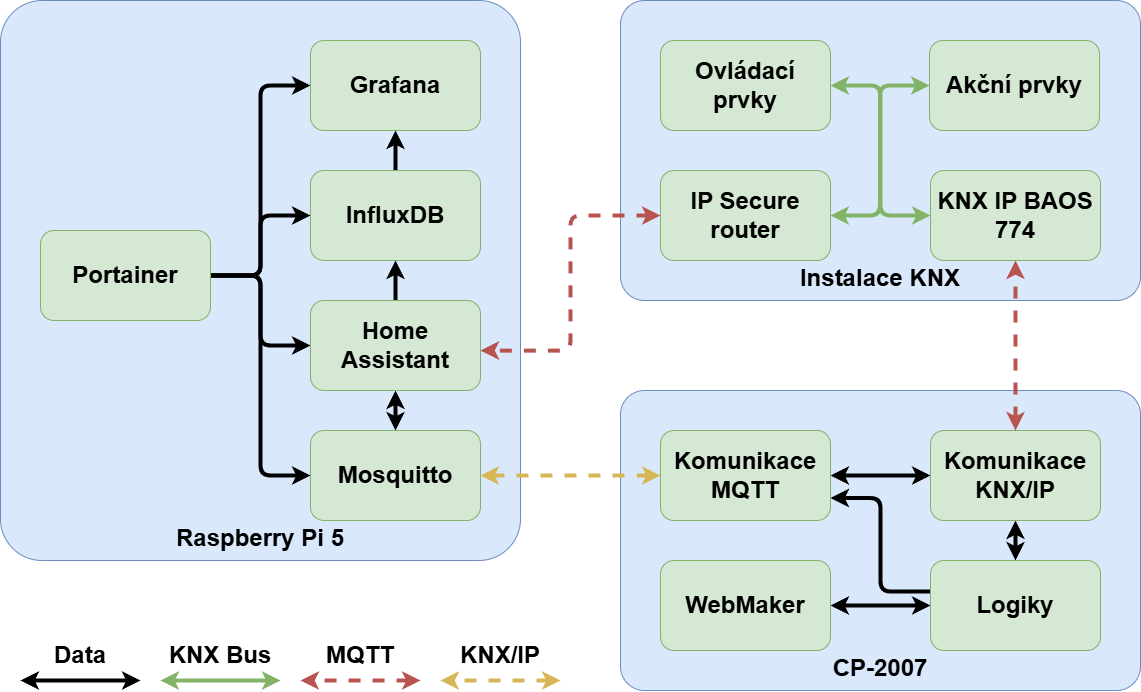

The diagram above was exported from draw.io. Its source (the exported page's mxGraphModel, read from the mxfile embedded in the PNG):
<mxGraphModel dx="1940" dy="1327" grid="1" gridSize="10" guides="1" tooltips="1" connect="1" arrows="1" fold="1" page="1" pageScale="1" pageWidth="827" pageHeight="583" math="0" shadow="0">
  <root>
    <mxCell id="0" />
    <mxCell id="1" parent="0" />
    <mxCell id="51" value="" style="group" vertex="1" connectable="0" parent="1">
      <mxGeometry width="520" height="560" as="geometry" />
    </mxCell>
    <mxCell id="22" value="&lt;h1 style=&quot;margin: 515px 0px 0px;&quot;&gt;Raspberry Pi 5&lt;/h1&gt;" style="rounded=1;whiteSpace=wrap;html=1;fillColor=#dae8fc;strokeColor=#6c8ebf;arcSize=8;" parent="51" vertex="1">
      <mxGeometry width="520" height="560" as="geometry" />
    </mxCell>
    <mxCell id="18" style="edgeStyle=orthogonalEdgeStyle;html=1;exitX=1;exitY=0.5;exitDx=0;exitDy=0;entryX=0;entryY=0.5;entryDx=0;entryDy=0;fontSize=11;strokeWidth=4;" parent="51" source="2" target="6" edge="1">
      <mxGeometry relative="1" as="geometry" />
    </mxCell>
    <mxCell id="19" style="edgeStyle=orthogonalEdgeStyle;html=1;exitX=1;exitY=0.5;exitDx=0;exitDy=0;entryX=0;entryY=0.5;entryDx=0;entryDy=0;fontSize=11;strokeWidth=4;" parent="51" source="2" target="7" edge="1">
      <mxGeometry relative="1" as="geometry" />
    </mxCell>
    <mxCell id="20" style="edgeStyle=orthogonalEdgeStyle;html=1;exitX=1;exitY=0.5;exitDx=0;exitDy=0;entryX=0;entryY=0.5;entryDx=0;entryDy=0;fontSize=11;strokeWidth=4;" parent="51" source="2" target="5" edge="1">
      <mxGeometry relative="1" as="geometry" />
    </mxCell>
    <mxCell id="21" style="edgeStyle=orthogonalEdgeStyle;html=1;exitX=1;exitY=0.5;exitDx=0;exitDy=0;entryX=0;entryY=0.5;entryDx=0;entryDy=0;fontSize=11;strokeWidth=4;" parent="51" source="2" target="9" edge="1">
      <mxGeometry relative="1" as="geometry" />
    </mxCell>
    <mxCell id="2" value="&lt;h1&gt;Portainer&lt;/h1&gt;" style="rounded=1;whiteSpace=wrap;html=1;fillColor=#d5e8d4;strokeColor=#82b366;" parent="51" vertex="1">
      <mxGeometry x="40" y="230" width="170" height="90" as="geometry" />
    </mxCell>
    <mxCell id="5" value="&lt;h1&gt;Grafana&lt;/h1&gt;" style="rounded=1;whiteSpace=wrap;html=1;fillColor=#d5e8d4;strokeColor=#82b366;" parent="51" vertex="1">
      <mxGeometry x="310" y="40" width="170" height="90" as="geometry" />
    </mxCell>
    <mxCell id="11" value="" style="edgeStyle=none;html=1;fontSize=11;strokeWidth=4;" parent="51" source="6" target="5" edge="1">
      <mxGeometry relative="1" as="geometry" />
    </mxCell>
    <mxCell id="6" value="&lt;h1&gt;InfluxDB&lt;/h1&gt;" style="rounded=1;whiteSpace=wrap;html=1;fillColor=#d5e8d4;strokeColor=#82b366;" parent="51" vertex="1">
      <mxGeometry x="310" y="170" width="170" height="90" as="geometry" />
    </mxCell>
    <mxCell id="12" value="" style="edgeStyle=none;html=1;fontSize=11;strokeWidth=4;" parent="51" source="7" target="6" edge="1">
      <mxGeometry relative="1" as="geometry" />
    </mxCell>
    <mxCell id="13" value="" style="edgeStyle=none;html=1;startArrow=classic;startFill=1;fontSize=11;strokeWidth=4;" parent="51" source="7" target="9" edge="1">
      <mxGeometry relative="1" as="geometry" />
    </mxCell>
    <mxCell id="7" value="&lt;h1&gt;Home Assistant&lt;/h1&gt;" style="rounded=1;whiteSpace=wrap;html=1;fillColor=#d5e8d4;strokeColor=#82b366;" parent="51" vertex="1">
      <mxGeometry x="310" y="300" width="170" height="90" as="geometry" />
    </mxCell>
    <mxCell id="9" value="&lt;h1&gt;Mosquitto&lt;/h1&gt;" style="rounded=1;whiteSpace=wrap;html=1;fillColor=#d5e8d4;strokeColor=#82b366;" parent="51" vertex="1">
      <mxGeometry x="310" y="430" width="170" height="90" as="geometry" />
    </mxCell>
    <mxCell id="52" value="" style="group" vertex="1" connectable="0" parent="1">
      <mxGeometry x="620" y="390" width="520" height="300" as="geometry" />
    </mxCell>
    <mxCell id="34" value="&lt;h1 style=&quot;margin-bottom: 0px; margin-top: 255px; margin-right: 0px;&quot;&gt;CP-2007&lt;/h1&gt;" style="rounded=1;whiteSpace=wrap;html=1;fillColor=#dae8fc;strokeColor=#6c8ebf;arcSize=8;" vertex="1" parent="52">
      <mxGeometry width="520" height="300" as="geometry" />
    </mxCell>
    <mxCell id="39" value="" style="edgeStyle=none;html=1;strokeWidth=4;startArrow=classic;startFill=1;entryX=1;entryY=0.5;entryDx=0;entryDy=0;exitX=0;exitY=0.5;exitDx=0;exitDy=0;" edge="1" parent="52" source="35" target="38">
      <mxGeometry relative="1" as="geometry" />
    </mxCell>
    <mxCell id="42" value="" style="edgeStyle=none;html=1;strokeWidth=4;startArrow=classic;startFill=1;exitX=0.5;exitY=1;exitDx=0;exitDy=0;entryX=0.5;entryY=0;entryDx=0;entryDy=0;" edge="1" parent="52" source="36" target="35">
      <mxGeometry relative="1" as="geometry" />
    </mxCell>
    <mxCell id="43" value="" style="edgeStyle=none;html=1;startArrow=classic;startFill=1;strokeWidth=4;exitX=0;exitY=0.5;exitDx=0;exitDy=0;entryX=1;entryY=0.5;entryDx=0;entryDy=0;" edge="1" parent="52" source="36" target="37">
      <mxGeometry relative="1" as="geometry">
        <mxPoint x="210" y="63" as="targetPoint" />
      </mxGeometry>
    </mxCell>
    <mxCell id="36" value="&lt;h1&gt;Komunikace KNX/IP&lt;/h1&gt;" style="rounded=1;whiteSpace=wrap;html=1;fillColor=#d5e8d4;strokeColor=#82b366;" vertex="1" parent="52">
      <mxGeometry x="310" y="40" width="170" height="90" as="geometry" />
    </mxCell>
    <mxCell id="44" value="" style="html=1;entryX=0;entryY=0.344;entryDx=0;entryDy=0;startArrow=classic;startFill=1;strokeWidth=4;endArrow=none;endFill=0;exitX=1;exitY=0.75;exitDx=0;exitDy=0;edgeStyle=orthogonalEdgeStyle;entryPerimeter=0;" edge="1" parent="52" source="37" target="35">
      <mxGeometry relative="1" as="geometry" />
    </mxCell>
    <mxCell id="37" value="&lt;h1&gt;Komunikace MQTT&lt;/h1&gt;" style="rounded=1;whiteSpace=wrap;html=1;fillColor=#d5e8d4;strokeColor=#82b366;" vertex="1" parent="52">
      <mxGeometry x="40" y="40" width="170" height="90" as="geometry" />
    </mxCell>
    <mxCell id="38" value="&lt;h1&gt;WebMaker&lt;/h1&gt;" style="rounded=1;whiteSpace=wrap;html=1;fillColor=#d5e8d4;strokeColor=#82b366;" vertex="1" parent="52">
      <mxGeometry x="40" y="170" width="170" height="90" as="geometry" />
    </mxCell>
    <mxCell id="35" value="&lt;h1&gt;Logiky&lt;/h1&gt;" style="rounded=1;whiteSpace=wrap;html=1;fillColor=#d5e8d4;strokeColor=#82b366;" vertex="1" parent="52">
      <mxGeometry x="310" y="170" width="170" height="90" as="geometry" />
    </mxCell>
    <mxCell id="26" style="edgeStyle=orthogonalEdgeStyle;html=1;startArrow=classic;startFill=1;fontSize=11;strokeWidth=4;dashed=1;fillColor=#fff2cc;strokeColor=#d6b656;entryX=1;entryY=0.5;entryDx=0;entryDy=0;exitX=0;exitY=0.5;exitDx=0;exitDy=0;" parent="1" source="37" target="9" edge="1">
      <mxGeometry relative="1" as="geometry">
        <mxPoint x="630" y="630" as="sourcePoint" />
        <Array as="points">
          <mxPoint x="640" y="475" />
        </Array>
      </mxGeometry>
    </mxCell>
    <mxCell id="45" value="&lt;h1 style=&quot;margin-bottom: 0px; margin-top: 255px; margin-right: 0px;&quot;&gt;Instalace KNX&lt;/h1&gt;" style="rounded=1;whiteSpace=wrap;html=1;fillColor=#dae8fc;strokeColor=#6c8ebf;arcSize=8;" vertex="1" parent="1">
      <mxGeometry x="620" width="520" height="300" as="geometry" />
    </mxCell>
    <mxCell id="48" value="&lt;h1&gt;KNX IP BAOS 774&lt;/h1&gt;" style="rounded=1;whiteSpace=wrap;html=1;fillColor=#d5e8d4;strokeColor=#82b366;" vertex="1" parent="1">
      <mxGeometry x="930" y="170" width="170" height="90" as="geometry" />
    </mxCell>
    <mxCell id="69" value="" style="edgeStyle=orthogonalEdgeStyle;html=1;entryX=0;entryY=0.5;entryDx=0;entryDy=0;strokeWidth=4;startArrow=classic;startFill=1;fillColor=#d5e8d4;strokeColor=#82b366;" edge="1" parent="1" source="49" target="66">
      <mxGeometry relative="1" as="geometry" />
    </mxCell>
    <mxCell id="49" value="&lt;h1&gt;IP Secure router&lt;/h1&gt;" style="rounded=1;whiteSpace=wrap;html=1;fillColor=#d5e8d4;strokeColor=#82b366;" vertex="1" parent="1">
      <mxGeometry x="660" y="170" width="170" height="90" as="geometry" />
    </mxCell>
    <mxCell id="67" value="" style="edgeStyle=orthogonalEdgeStyle;html=1;strokeWidth=4;entryX=0;entryY=0.5;entryDx=0;entryDy=0;exitX=1;exitY=0.5;exitDx=0;exitDy=0;startArrow=classic;startFill=1;fillColor=#d5e8d4;strokeColor=#82b366;" edge="1" parent="1" source="65" target="48">
      <mxGeometry relative="1" as="geometry" />
    </mxCell>
    <mxCell id="65" value="&lt;h1&gt;Ovládací prvky&lt;/h1&gt;" style="rounded=1;whiteSpace=wrap;html=1;fillColor=#d5e8d4;strokeColor=#82b366;" vertex="1" parent="1">
      <mxGeometry x="660" y="40" width="170" height="90" as="geometry" />
    </mxCell>
    <mxCell id="66" value="&lt;h1&gt;Akční prvky&lt;/h1&gt;" style="rounded=1;whiteSpace=wrap;html=1;fillColor=#d5e8d4;strokeColor=#82b366;" vertex="1" parent="1">
      <mxGeometry x="929" y="40" width="170" height="90" as="geometry" />
    </mxCell>
    <mxCell id="74" value="" style="group" vertex="1" connectable="0" parent="1">
      <mxGeometry x="160" y="650" width="120" height="30" as="geometry" />
    </mxCell>
    <mxCell id="71" value="" style="edgeStyle=none;html=1;strokeWidth=4;startArrow=classic;startFill=1;fillColor=#d5e8d4;strokeColor=#82b366;" edge="1" parent="74">
      <mxGeometry relative="1" as="geometry">
        <mxPoint x="120" y="30" as="sourcePoint" />
        <mxPoint y="30" as="targetPoint" />
      </mxGeometry>
    </mxCell>
    <mxCell id="75" value="" style="group" vertex="1" connectable="0" parent="1">
      <mxGeometry x="300" y="650" width="120" height="30" as="geometry" />
    </mxCell>
    <mxCell id="61" style="html=1;startArrow=classic;startFill=1;fontSize=11;strokeWidth=4;dashed=1;fillColor=#f8cecc;strokeColor=#b85450;" edge="1" parent="75">
      <mxGeometry relative="1" as="geometry">
        <mxPoint x="120" y="30" as="sourcePoint" />
        <mxPoint y="30" as="targetPoint" />
      </mxGeometry>
    </mxCell>
    <mxCell id="76" value="" style="group" vertex="1" connectable="0" parent="1">
      <mxGeometry x="440" y="650" width="120" height="30" as="geometry" />
    </mxCell>
    <mxCell id="59" style="html=1;startArrow=classic;startFill=1;fontSize=11;strokeWidth=4;dashed=1;fillColor=#fff2cc;strokeColor=#d6b656;" edge="1" parent="76">
      <mxGeometry relative="1" as="geometry">
        <mxPoint x="120" y="30" as="sourcePoint" />
        <mxPoint y="30" as="targetPoint" />
      </mxGeometry>
    </mxCell>
    <mxCell id="47" value="" style="html=1;fontSize=11;strokeWidth=4;dashed=1;exitX=0.5;exitY=0;exitDx=0;exitDy=0;startArrow=classic;startFill=1;entryX=0.5;entryY=1;entryDx=0;entryDy=0;fillColor=#f8cecc;strokeColor=#b85450;" edge="1" parent="1" source="36" target="48">
      <mxGeometry relative="1" as="geometry">
        <mxPoint x="740" y="425" as="sourcePoint" />
        <mxPoint x="400" y="425" as="targetPoint" />
      </mxGeometry>
    </mxCell>
    <mxCell id="27" style="edgeStyle=orthogonalEdgeStyle;html=1;fontSize=11;strokeWidth=4;dashed=1;exitX=0;exitY=0.5;exitDx=0;exitDy=0;startArrow=classic;startFill=1;fontColor=#000000;fillColor=#f8cecc;strokeColor=#b85450;" parent="1" source="49" target="7" edge="1">
      <mxGeometry relative="1" as="geometry">
        <mxPoint x="620" y="320" as="sourcePoint" />
        <Array as="points">
          <mxPoint x="570" y="215" />
          <mxPoint x="570" y="350" />
        </Array>
      </mxGeometry>
    </mxCell>
    <mxCell id="63" value="" style="edgeStyle=none;html=1;strokeWidth=4;startArrow=classic;startFill=1;" edge="1" parent="1">
      <mxGeometry relative="1" as="geometry">
        <mxPoint x="140" y="680" as="sourcePoint" />
        <mxPoint x="20" y="680" as="targetPoint" />
      </mxGeometry>
    </mxCell>
    <mxCell id="77" value="&lt;b&gt;&lt;font style=&quot;font-size: 24px;&quot;&gt;Data&lt;/font&gt;&lt;/b&gt;" style="text;html=1;align=center;verticalAlign=middle;whiteSpace=wrap;rounded=0;" vertex="1" parent="1">
      <mxGeometry x="20" y="640" width="120" height="30" as="geometry" />
    </mxCell>
    <mxCell id="78" value="&lt;b&gt;&lt;font style=&quot;font-size: 24px;&quot;&gt;KNX Bus&lt;/font&gt;&lt;/b&gt;" style="text;html=1;align=center;verticalAlign=middle;whiteSpace=wrap;rounded=0;" vertex="1" parent="1">
      <mxGeometry x="160" y="640" width="120" height="30" as="geometry" />
    </mxCell>
    <mxCell id="79" value="&lt;b&gt;&lt;font style=&quot;font-size: 24px;&quot;&gt;MQTT&lt;/font&gt;&lt;/b&gt;" style="text;html=1;align=center;verticalAlign=middle;whiteSpace=wrap;rounded=0;" vertex="1" parent="1">
      <mxGeometry x="300" y="640" width="120" height="30" as="geometry" />
    </mxCell>
    <mxCell id="80" value="&lt;b&gt;&lt;font style=&quot;font-size: 24px;&quot;&gt;KNX/IP&lt;/font&gt;&lt;/b&gt;" style="text;html=1;align=center;verticalAlign=middle;whiteSpace=wrap;rounded=0;" vertex="1" parent="1">
      <mxGeometry x="440" y="640" width="120" height="30" as="geometry" />
    </mxCell>
  </root>
</mxGraphModel>